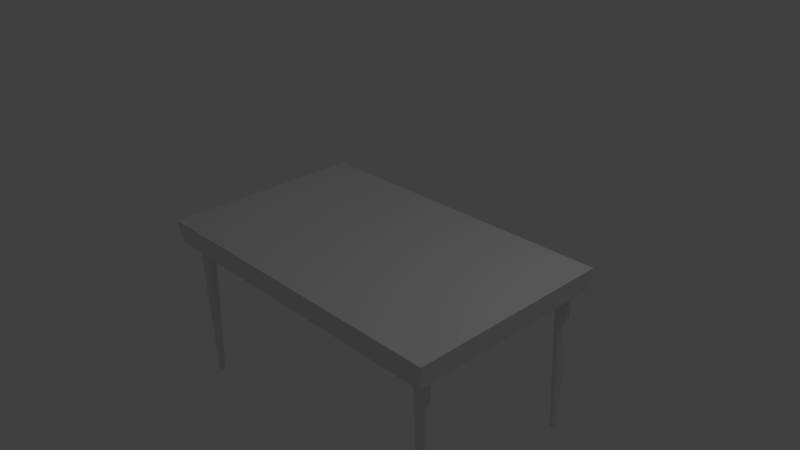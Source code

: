 # Source: Table.blend  (saved by Blender 2.77.0; exported with 4.5.12 LTS)
import bpy
from mathutils import Matrix  # noqa: F401  (used for matrix-valued properties, if any)

bpy.ops.wm.read_factory_settings(use_empty=True)
scene = bpy.context.scene
scene.name = 'Scene'

# ---- collections
col_collection_1 = bpy.data.collections.new('Collection 1'); scene.collection.children.link(col_collection_1)

# ---- materials (node trees are filled in below, after node groups)
mat_material = bpy.data.materials.new('Material')
mat_material.alpha_threshold = 0.0
mat_material.use_transparent_shadow = False
mat_material.roughness = 0.5
mat_material.line_color = (0.0, 0.0, 0.0, 1.0)

# ---- material node trees

# ---- world
world_world = bpy.data.worlds.new('World'); scene.world = world_world
world_world.color = (0.05088, 0.05088, 0.05088)
world_world.use_sun_shadow = False
world_world.sun_shadow_jitter_overblur = 0.0
world_world.cycles.sampling_method = 'MANUAL'

# ---- cameras
cam_camera = bpy.data.cameras.new('Camera')
cam_camera.clip_end = 100.0
cam_camera.lens = 35.0
cam_camera.sensor_width = 32.0
cam_camera.sensor_height = 18.0
cam_camera.ortho_scale = 7.314
cam_camera.dof.focus_distance = 0.0
cam_camera.dof.aperture_fstop = 128.0

# ---- lights
light_lamp = bpy.data.lights.new('Lamp', 'POINT')
light_lamp.transmission_factor = 0.0
light_lamp.cutoff_distance = 30.0
light_lamp.energy = 100.0
light_lamp.shadow_buffer_clip_start = 1.001
light_lamp.shadow_soft_size = 0.1
light_lamp.shadow_maximum_resolution = 0.006
light_lamp.use_absolute_resolution = True

# ---- meshes
me_cylinder = bpy.data.meshes.new('Cylinder')
me_cylinder.from_pydata([(7.094e-08, 0.4026, -1.0), (0.0, 1.0, 1.0), (0.07854, 0.3949, -1.0), (0.1951, 0.9808, 1.0), (0.1541, 0.372, -1.0), (0.3827, 0.9239, 1.0), (0.2237, 0.3348, -1.0), (0.5556, 0.8315, 1.0), (0.2847, 0.2847, -1.0), (0.7071, 0.7071, 1.0), (0.3348, 0.2237, -1.0), (0.8315, 0.5556, 1.0), (0.372, 0.1541, -1.0), (0.9239, 0.3827, 1.0), (0.3949, 0.07854, -1.0), (0.9808, 0.1951, 1.0), (0.4026, 2.006e-07, -1.0), (1.0, 7.55e-08, 1.0), (0.3949, -0.07854, -1.0), (0.9808, -0.1951, 1.0), (0.372, -0.1541, -1.0), (0.9239, -0.3827, 1.0), (0.3348, -0.2237, -1.0), (0.8315, -0.5556, 1.0), (0.2847, -0.2847, -1.0), (0.7071, -0.7071, 1.0), (0.2237, -0.3348, -1.0), (0.5556, -0.8315, 1.0), (0.1541, -0.372, -1.0), (0.3827, -0.9239, 1.0), (0.07854, -0.3949, -1.0), (0.1951, -0.9808, 1.0), (-6.025e-08, -0.4026, -1.0), (-3.258e-07, -1.0, 1.0), (-0.07854, -0.3949, -1.0), (-0.1951, -0.9808, 1.0), (-0.1541, -0.372, -1.0), (-0.3827, -0.9239, 1.0), (-0.2237, -0.3348, -1.0), (-0.5556, -0.8315, 1.0), (-0.2847, -0.2847, -1.0), (-0.7071, -0.7071, 1.0), (-0.3348, -0.2237, -1.0), (-0.8315, -0.5556, 1.0), (-0.372, -0.1541, -1.0), (-0.9239, -0.3827, 1.0), (-0.3949, -0.07854, -1.0), (-0.9808, -0.1951, 1.0), (-0.4026, 5.59e-07, -1.0), (-1.0, 9.656e-07, 1.0), (-0.3949, 0.07854, -1.0), (-0.9808, 0.1951, 1.0), (-0.372, 0.1541, -1.0), (-0.9239, 0.3827, 1.0), (-0.3348, 0.2237, -1.0), (-0.8315, 0.5556, 1.0), (-0.2847, 0.2847, -1.0), (-0.7071, 0.7071, 1.0), (-0.2237, 0.3348, -1.0), (-0.5556, 0.8315, 1.0), (-0.1541, 0.372, -1.0), (-0.3827, 0.9239, 1.0), (-0.07854, 0.3949, -1.0), (-0.1951, 0.9808, 1.0)], [], [(0, 1, 3, 2), (2, 3, 5, 4), (4, 5, 7, 6), (6, 7, 9, 8), (8, 9, 11, 10), (10, 11, 13, 12), (12, 13, 15, 14), (14, 15, 17, 16), (16, 17, 19, 18), (18, 19, 21, 20), (20, 21, 23, 22), (22, 23, 25, 24), (24, 25, 27, 26), (26, 27, 29, 28), (28, 29, 31, 30), (30, 31, 33, 32), (32, 33, 35, 34), (34, 35, 37, 36), (36, 37, 39, 38), (38, 39, 41, 40), (40, 41, 43, 42), (42, 43, 45, 44), (44, 45, 47, 46), (46, 47, 49, 48), (48, 49, 51, 50), (50, 51, 53, 52), (52, 53, 55, 54), (54, 55, 57, 56), (56, 57, 59, 58), (58, 59, 61, 60), (3, 1, 63, 61, 59, 57, 55, 53, 51, 49, 47, 45, 43, 41, 39, 37, 35, 33, 31, 29, 27, 25, 23, 21, 19, 17, 15, 13, 11, 9, 7, 5), (60, 61, 63, 62), (62, 63, 1, 0), (0, 2, 4, 6, 8, 10, 12, 14, 16, 18, 20, 22, 24, 26, 28, 30, 32, 34, 36, 38, 40, 42, 44, 46, 48, 50, 52, 54, 56, 58, 60, 62)])
me_cylinder.use_remesh_preserve_volume = False
me_cylinder.use_remesh_preserve_attributes = False
me_cylinder.use_mirror_vertex_groups = False
me_cylinder.update()
me_cube_001 = bpy.data.meshes.new('Cube.001')
me_cube_001.from_pydata([(-0.8783, -0.8783, -1.0), (-1.0, -1.0, 1.0), (-0.8783, 0.8783, -1.0), (-1.0, 1.0, 1.0), (0.8783, -0.8783, -1.0), (1.0, -1.0, 1.0), (0.8783, 0.8783, -1.0), (1.0, 1.0, 1.0)], [], [(1, 3, 2, 0), (3, 7, 6, 2), (7, 5, 4, 6), (5, 1, 0, 4), (0, 2, 6, 4), (5, 7, 3, 1)])
me_cube_001.use_remesh_preserve_volume = False
me_cube_001.use_remesh_preserve_attributes = False
me_cube_001.use_mirror_vertex_groups = False
me_cube_001.update()
me_cube = bpy.data.meshes.new('Cube')
me_cube.from_pydata([(0.9784, 0.9784, -1.0), (0.9784, -0.9784, -1.0), (-0.9784, -0.9784, -1.0), (-0.9784, 0.9784, -1.0), (1.0, 1.0, 1.0), (1.0, -1.0, 1.0), (-1.0, -1.0, 1.0), (-1.0, 1.0, 1.0)], [], [(0, 1, 2, 3), (4, 7, 6, 5), (0, 4, 5, 1), (1, 5, 6, 2), (2, 6, 7, 3), (4, 0, 3, 7)])
me_cube.materials.append(mat_material)
me_cube.use_remesh_preserve_volume = False
me_cube.use_remesh_preserve_attributes = False
me_cube.use_mirror_vertex_groups = False
me_cube.update()
me_cylinder_001 = bpy.data.meshes.new('Cylinder.001')
me_cylinder_001.from_pydata([(7.094e-08, 0.4026, -1.0), (0.0, 1.0, 1.0), (0.07854, 0.3949, -1.0), (0.1951, 0.9808, 1.0), (0.1541, 0.372, -1.0), (0.3827, 0.9239, 1.0), (0.2237, 0.3348, -1.0), (0.5556, 0.8315, 1.0), (0.2847, 0.2847, -1.0), (0.7071, 0.7071, 1.0), (0.3348, 0.2237, -1.0), (0.8315, 0.5556, 1.0), (0.372, 0.1541, -1.0), (0.9239, 0.3827, 1.0), (0.3949, 0.07854, -1.0), (0.9808, 0.1951, 1.0), (0.4026, 2.006e-07, -1.0), (1.0, 7.55e-08, 1.0), (0.3949, -0.07854, -1.0), (0.9808, -0.1951, 1.0), (0.372, -0.1541, -1.0), (0.9239, -0.3827, 1.0), (0.3348, -0.2237, -1.0), (0.8315, -0.5556, 1.0), (0.2847, -0.2847, -1.0), (0.7071, -0.7071, 1.0), (0.2237, -0.3348, -1.0), (0.5556, -0.8315, 1.0), (0.1541, -0.372, -1.0), (0.3827, -0.9239, 1.0), (0.07854, -0.3949, -1.0), (0.1951, -0.9808, 1.0), (-6.025e-08, -0.4026, -1.0), (-3.258e-07, -1.0, 1.0), (-0.07854, -0.3949, -1.0), (-0.1951, -0.9808, 1.0), (-0.1541, -0.372, -1.0), (-0.3827, -0.9239, 1.0), (-0.2237, -0.3348, -1.0), (-0.5556, -0.8315, 1.0), (-0.2847, -0.2847, -1.0), (-0.7071, -0.7071, 1.0), (-0.3348, -0.2237, -1.0), (-0.8315, -0.5556, 1.0), (-0.372, -0.1541, -1.0), (-0.9239, -0.3827, 1.0), (-0.3949, -0.07854, -1.0), (-0.9808, -0.1951, 1.0), (-0.4026, 5.59e-07, -1.0), (-1.0, 9.656e-07, 1.0), (-0.3949, 0.07854, -1.0), (-0.9808, 0.1951, 1.0), (-0.372, 0.1541, -1.0), (-0.9239, 0.3827, 1.0), (-0.3348, 0.2237, -1.0), (-0.8315, 0.5556, 1.0), (-0.2847, 0.2847, -1.0), (-0.7071, 0.7071, 1.0), (-0.2237, 0.3348, -1.0), (-0.5556, 0.8315, 1.0), (-0.1541, 0.372, -1.0), (-0.3827, 0.9239, 1.0), (-0.07854, 0.3949, -1.0), (-0.1951, 0.9808, 1.0)], [], [(0, 1, 3, 2), (2, 3, 5, 4), (4, 5, 7, 6), (6, 7, 9, 8), (8, 9, 11, 10), (10, 11, 13, 12), (12, 13, 15, 14), (14, 15, 17, 16), (16, 17, 19, 18), (18, 19, 21, 20), (20, 21, 23, 22), (22, 23, 25, 24), (24, 25, 27, 26), (26, 27, 29, 28), (28, 29, 31, 30), (30, 31, 33, 32), (32, 33, 35, 34), (34, 35, 37, 36), (36, 37, 39, 38), (38, 39, 41, 40), (40, 41, 43, 42), (42, 43, 45, 44), (44, 45, 47, 46), (46, 47, 49, 48), (48, 49, 51, 50), (50, 51, 53, 52), (52, 53, 55, 54), (54, 55, 57, 56), (56, 57, 59, 58), (58, 59, 61, 60), (3, 1, 63, 61, 59, 57, 55, 53, 51, 49, 47, 45, 43, 41, 39, 37, 35, 33, 31, 29, 27, 25, 23, 21, 19, 17, 15, 13, 11, 9, 7, 5), (60, 61, 63, 62), (62, 63, 1, 0), (0, 2, 4, 6, 8, 10, 12, 14, 16, 18, 20, 22, 24, 26, 28, 30, 32, 34, 36, 38, 40, 42, 44, 46, 48, 50, 52, 54, 56, 58, 60, 62)])
me_cylinder_001.use_remesh_preserve_volume = False
me_cylinder_001.use_remesh_preserve_attributes = False
me_cylinder_001.use_mirror_vertex_groups = False
me_cylinder_001.update()
me_cylinder_002 = bpy.data.meshes.new('Cylinder.002')
me_cylinder_002.from_pydata([(7.094e-08, 0.4026, -1.0), (0.0, 1.0, 1.0), (0.07854, 0.3949, -1.0), (0.1951, 0.9808, 1.0), (0.1541, 0.372, -1.0), (0.3827, 0.9239, 1.0), (0.2237, 0.3348, -1.0), (0.5556, 0.8315, 1.0), (0.2847, 0.2847, -1.0), (0.7071, 0.7071, 1.0), (0.3348, 0.2237, -1.0), (0.8315, 0.5556, 1.0), (0.372, 0.1541, -1.0), (0.9239, 0.3827, 1.0), (0.3949, 0.07854, -1.0), (0.9808, 0.1951, 1.0), (0.4026, 2.006e-07, -1.0), (1.0, 7.55e-08, 1.0), (0.3949, -0.07854, -1.0), (0.9808, -0.1951, 1.0), (0.372, -0.1541, -1.0), (0.9239, -0.3827, 1.0), (0.3348, -0.2237, -1.0), (0.8315, -0.5556, 1.0), (0.2847, -0.2847, -1.0), (0.7071, -0.7071, 1.0), (0.2237, -0.3348, -1.0), (0.5556, -0.8315, 1.0), (0.1541, -0.372, -1.0), (0.3827, -0.9239, 1.0), (0.07854, -0.3949, -1.0), (0.1951, -0.9808, 1.0), (-6.025e-08, -0.4026, -1.0), (-3.258e-07, -1.0, 1.0), (-0.07854, -0.3949, -1.0), (-0.1951, -0.9808, 1.0), (-0.1541, -0.372, -1.0), (-0.3827, -0.9239, 1.0), (-0.2237, -0.3348, -1.0), (-0.5556, -0.8315, 1.0), (-0.2847, -0.2847, -1.0), (-0.7071, -0.7071, 1.0), (-0.3348, -0.2237, -1.0), (-0.8315, -0.5556, 1.0), (-0.372, -0.1541, -1.0), (-0.9239, -0.3827, 1.0), (-0.3949, -0.07854, -1.0), (-0.9808, -0.1951, 1.0), (-0.4026, 5.59e-07, -1.0), (-1.0, 9.656e-07, 1.0), (-0.3949, 0.07854, -1.0), (-0.9808, 0.1951, 1.0), (-0.372, 0.1541, -1.0), (-0.9239, 0.3827, 1.0), (-0.3348, 0.2237, -1.0), (-0.8315, 0.5556, 1.0), (-0.2847, 0.2847, -1.0), (-0.7071, 0.7071, 1.0), (-0.2237, 0.3348, -1.0), (-0.5556, 0.8315, 1.0), (-0.1541, 0.372, -1.0), (-0.3827, 0.9239, 1.0), (-0.07854, 0.3949, -1.0), (-0.1951, 0.9808, 1.0)], [], [(0, 1, 3, 2), (2, 3, 5, 4), (4, 5, 7, 6), (6, 7, 9, 8), (8, 9, 11, 10), (10, 11, 13, 12), (12, 13, 15, 14), (14, 15, 17, 16), (16, 17, 19, 18), (18, 19, 21, 20), (20, 21, 23, 22), (22, 23, 25, 24), (24, 25, 27, 26), (26, 27, 29, 28), (28, 29, 31, 30), (30, 31, 33, 32), (32, 33, 35, 34), (34, 35, 37, 36), (36, 37, 39, 38), (38, 39, 41, 40), (40, 41, 43, 42), (42, 43, 45, 44), (44, 45, 47, 46), (46, 47, 49, 48), (48, 49, 51, 50), (50, 51, 53, 52), (52, 53, 55, 54), (54, 55, 57, 56), (56, 57, 59, 58), (58, 59, 61, 60), (3, 1, 63, 61, 59, 57, 55, 53, 51, 49, 47, 45, 43, 41, 39, 37, 35, 33, 31, 29, 27, 25, 23, 21, 19, 17, 15, 13, 11, 9, 7, 5), (60, 61, 63, 62), (62, 63, 1, 0), (0, 2, 4, 6, 8, 10, 12, 14, 16, 18, 20, 22, 24, 26, 28, 30, 32, 34, 36, 38, 40, 42, 44, 46, 48, 50, 52, 54, 56, 58, 60, 62)])
me_cylinder_002.use_remesh_preserve_volume = False
me_cylinder_002.use_remesh_preserve_attributes = False
me_cylinder_002.use_mirror_vertex_groups = False
me_cylinder_002.update()
me_cylinder_003 = bpy.data.meshes.new('Cylinder.003')
me_cylinder_003.from_pydata([(7.094e-08, 0.4026, -1.0), (0.0, 1.0, 1.0), (0.07854, 0.3949, -1.0), (0.1951, 0.9808, 1.0), (0.1541, 0.372, -1.0), (0.3827, 0.9239, 1.0), (0.2237, 0.3348, -1.0), (0.5556, 0.8315, 1.0), (0.2847, 0.2847, -1.0), (0.7071, 0.7071, 1.0), (0.3348, 0.2237, -1.0), (0.8315, 0.5556, 1.0), (0.372, 0.1541, -1.0), (0.9239, 0.3827, 1.0), (0.3949, 0.07854, -1.0), (0.9808, 0.1951, 1.0), (0.4026, 2.006e-07, -1.0), (1.0, 7.55e-08, 1.0), (0.3949, -0.07854, -1.0), (0.9808, -0.1951, 1.0), (0.372, -0.1541, -1.0), (0.9239, -0.3827, 1.0), (0.3348, -0.2237, -1.0), (0.8315, -0.5556, 1.0), (0.2847, -0.2847, -1.0), (0.7071, -0.7071, 1.0), (0.2237, -0.3348, -1.0), (0.5556, -0.8315, 1.0), (0.1541, -0.372, -1.0), (0.3827, -0.9239, 1.0), (0.07854, -0.3949, -1.0), (0.1951, -0.9808, 1.0), (-6.025e-08, -0.4026, -1.0), (-3.258e-07, -1.0, 1.0), (-0.07854, -0.3949, -1.0), (-0.1951, -0.9808, 1.0), (-0.1541, -0.372, -1.0), (-0.3827, -0.9239, 1.0), (-0.2237, -0.3348, -1.0), (-0.5556, -0.8315, 1.0), (-0.2847, -0.2847, -1.0), (-0.7071, -0.7071, 1.0), (-0.3348, -0.2237, -1.0), (-0.8315, -0.5556, 1.0), (-0.372, -0.1541, -1.0), (-0.9239, -0.3827, 1.0), (-0.3949, -0.07854, -1.0), (-0.9808, -0.1951, 1.0), (-0.4026, 5.59e-07, -1.0), (-1.0, 9.656e-07, 1.0), (-0.3949, 0.07854, -1.0), (-0.9808, 0.1951, 1.0), (-0.372, 0.1541, -1.0), (-0.9239, 0.3827, 1.0), (-0.3348, 0.2237, -1.0), (-0.8315, 0.5556, 1.0), (-0.2847, 0.2847, -1.0), (-0.7071, 0.7071, 1.0), (-0.2237, 0.3348, -1.0), (-0.5556, 0.8315, 1.0), (-0.1541, 0.372, -1.0), (-0.3827, 0.9239, 1.0), (-0.07854, 0.3949, -1.0), (-0.1951, 0.9808, 1.0)], [], [(0, 1, 3, 2), (2, 3, 5, 4), (4, 5, 7, 6), (6, 7, 9, 8), (8, 9, 11, 10), (10, 11, 13, 12), (12, 13, 15, 14), (14, 15, 17, 16), (16, 17, 19, 18), (18, 19, 21, 20), (20, 21, 23, 22), (22, 23, 25, 24), (24, 25, 27, 26), (26, 27, 29, 28), (28, 29, 31, 30), (30, 31, 33, 32), (32, 33, 35, 34), (34, 35, 37, 36), (36, 37, 39, 38), (38, 39, 41, 40), (40, 41, 43, 42), (42, 43, 45, 44), (44, 45, 47, 46), (46, 47, 49, 48), (48, 49, 51, 50), (50, 51, 53, 52), (52, 53, 55, 54), (54, 55, 57, 56), (56, 57, 59, 58), (58, 59, 61, 60), (3, 1, 63, 61, 59, 57, 55, 53, 51, 49, 47, 45, 43, 41, 39, 37, 35, 33, 31, 29, 27, 25, 23, 21, 19, 17, 15, 13, 11, 9, 7, 5), (60, 61, 63, 62), (62, 63, 1, 0), (0, 2, 4, 6, 8, 10, 12, 14, 16, 18, 20, 22, 24, 26, 28, 30, 32, 34, 36, 38, 40, 42, 44, 46, 48, 50, 52, 54, 56, 58, 60, 62)])
me_cylinder_003.use_remesh_preserve_volume = False
me_cylinder_003.use_remesh_preserve_attributes = False
me_cylinder_003.use_mirror_vertex_groups = False
me_cylinder_003.update()

# ---- objects
ob_cylinder = bpy.data.objects.new('Cylinder', me_cylinder)
ob_cube_001 = bpy.data.objects.new('Cube.001', me_cube_001)
ob_cube = bpy.data.objects.new('Cube', me_cube)
ob_lamp = bpy.data.objects.new('Lamp', light_lamp)
ob_camera = bpy.data.objects.new('Camera', cam_camera)
ob_cylinder_001 = bpy.data.objects.new('Cylinder.001', me_cylinder_001)
ob_cylinder_002 = bpy.data.objects.new('Cylinder.002', me_cylinder_002)
ob_cylinder_003 = bpy.data.objects.new('Cylinder.003', me_cylinder_003)

# ---- transforms, parenting, visibility, modifiers, constraints
ob_cylinder.location = (2.096, 1.246, -1.186)
ob_cylinder.scale = (0.1021, 0.1021, 1.059)
ob_cylinder.lineart.crease_threshold = 0.0
ob_cube_001.location = (0.0, 0.0, -0.2204)
ob_cube_001.scale = (-1.93, 1.0, 0.1067)
ob_cube_001.lineart.crease_threshold = 0.0
ob_cube.location = (0.0, 0.0, 0.0)
ob_cube.scale = (2.346, 1.458, 0.1612)
ob_cube.lock_rotations_4d = False
ob_cube.empty_display_type = 'ARROWS'
ob_cube.lineart.crease_threshold = 0.0
ob_lamp.location = (4.076, 1.005, 5.904)
ob_lamp.rotation_euler = (0.6503, 0.05522, 1.866)
ob_lamp.lock_rotations_4d = False
ob_lamp.empty_display_type = 'ARROWS'
ob_lamp.color = (0.0, 0.0, 0.0, 0.0)
ob_lamp.lineart.crease_threshold = 0.0
ob_camera.location = (7.481, -6.508, 5.344)
ob_camera.rotation_euler = (1.109, 0.01082, 0.8149)
ob_camera.lock_rotations_4d = False
ob_camera.empty_display_type = 'ARROWS'
ob_camera.color = (0.0, 0.0, 0.0, 0.0)
ob_camera.display_type = 'WIRE'
ob_camera.lineart.crease_threshold = 0.0
ob_cylinder_001.location = (2.096, -1.197, -1.186)
ob_cylinder_001.scale = (0.1021, 0.1021, 1.059)
ob_cylinder_001.lineart.crease_threshold = 0.0
ob_cylinder_002.location = (-2.105, 1.246, -1.186)
ob_cylinder_002.scale = (0.1021, 0.1021, 1.059)
ob_cylinder_002.lineart.crease_threshold = 0.0
ob_cylinder_003.location = (-2.08, -1.197, -1.186)
ob_cylinder_003.scale = (0.1021, 0.1021, 1.059)
ob_cylinder_003.lineart.crease_threshold = 0.0

# ---- collection membership
col_collection_1.objects.link(ob_cylinder)
col_collection_1.objects.link(ob_cube_001)
col_collection_1.objects.link(ob_cube)
col_collection_1.objects.link(ob_lamp)
col_collection_1.objects.link(ob_camera)
col_collection_1.objects.link(ob_cylinder_001)
col_collection_1.objects.link(ob_cylinder_002)
col_collection_1.objects.link(ob_cylinder_003)

# ---- scene / render settings (as saved in the file)
scene.camera = ob_camera
scene.frame_start = 1; scene.frame_end = 250; scene.frame_set(1)
scene.render.engine = 'BLENDER_EEVEE_NEXT'
scene.render.resolution_percentage = 50
scene.render.dither_intensity = 0.0
scene.cycles.use_denoising = False
scene.cycles.samples = 128
scene.cycles.sampling_pattern = 'TABULATED_SOBOL'
scene.cycles.light_sampling_threshold = 0.0
scene.cycles.use_adaptive_sampling = False
scene.cycles.use_light_tree = False
scene.cycles.blur_glossy = 0.0
scene.cycles.sample_clamp_indirect = 0.0
scene.view_settings.view_transform = 'Standard'
bpy.context.view_layer.update()
